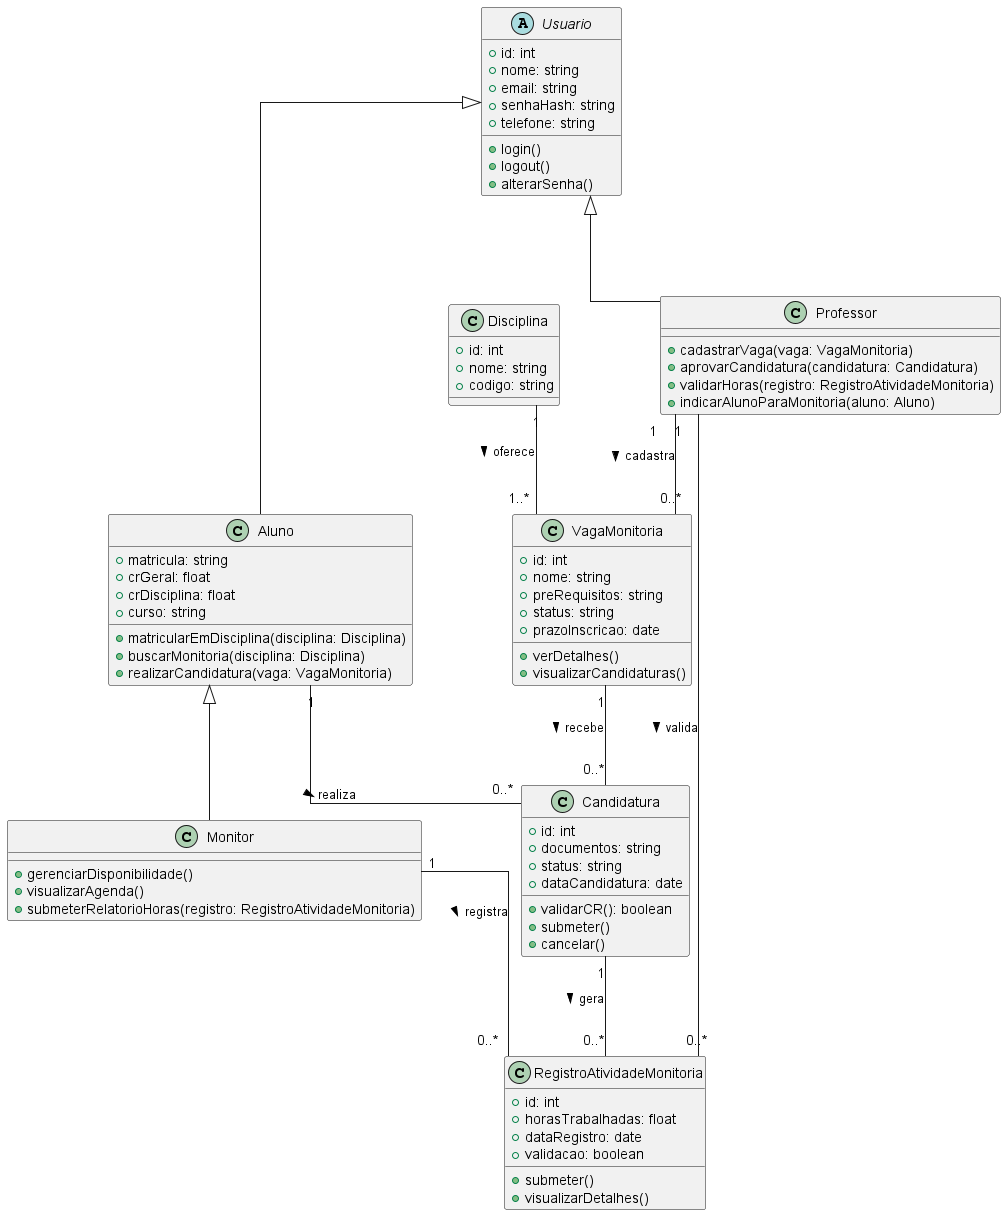

The diagram above was rendered by PlantUML. Its source (embedded in the PNG):
@startuml
skinparam ClassAttributeIconStyle astute
skinparam linetype ortho
skinparam nodesep 100
skinparam ranksep 100

' -----------------------------------
' Diagrama: Plataforma de Monitoria (Com Papel de Monitor)
' -----------------------------------

' Classes base (Usuário genérico)
abstract class Usuario {
  +id: int
  +nome: string
  +email: string
  +senhaHash: string
  +telefone: string
  +login()
  +logout()
  +alterarSenha()
}

' Classe Aluno com ações de um estudante comum
class Aluno {
  +matricula: string
  +crGeral: float
  +crDisciplina: float
  +curso: string
  +matricularEmDisciplina(disciplina: Disciplina)
  +buscarMonitoria(disciplina: Disciplina)
  +realizarCandidatura(vaga: VagaMonitoria)
}

' Nova classe Monitor, que É UM Aluno com mais responsabilidades
class Monitor {
  +gerenciarDisponibilidade()
  +visualizarAgenda()
  +submeterRelatorioHoras(registro: RegistroAtividadeMonitoria)
}

class Professor {
  +cadastrarVaga(vaga: VagaMonitoria)
  +aprovarCandidatura(candidatura: Candidatura)
  +validarHoras(registro: RegistroAtividadeMonitoria)
  +indicarAlunoParaMonitoria(aluno: Aluno)
}

class Disciplina {
  +id: int
  +nome: string
  +codigo: string
}

class VagaMonitoria {
  +id: int
  +nome: string
  +preRequisitos: string
  +status: string
  +prazoInscricao: date
  +verDetalhes()
  +visualizarCandidaturas()
}

class Candidatura {
  +id: int
  +documentos: string
  +status: string
  +dataCandidatura: date
  +validarCR(): boolean
  +submeter()
  +cancelar()
}

class RegistroAtividadeMonitoria {
  +id: int
  +horasTrabalhadas: float
  +dataRegistro: date
  +validacao: boolean
  +submeter()
  +visualizarDetalhes()
}

' -----------------------------------
' Associações e Heranças
' -----------------------------------

' Heranças
Usuario <|-- Aluno
Usuario <|-- Professor
Aluno <|-- Monitor

' Associações
Disciplina "1" -- "1..*" VagaMonitoria : oferece >
Professor "1" -- "0..*" VagaMonitoria : cadastra >
Aluno "1" -- "0..*" Candidatura : realiza >
VagaMonitoria "1" -- "0..*" Candidatura : recebe >
Candidatura "1" -- "0..*" RegistroAtividadeMonitoria : gera >
Professor "1" -- "0..*" RegistroAtividadeMonitoria : valida >

' Apenas o Monitor pode registrar atividades
Monitor "1" -- "0..*" RegistroAtividadeMonitoria : registra >

@enduml